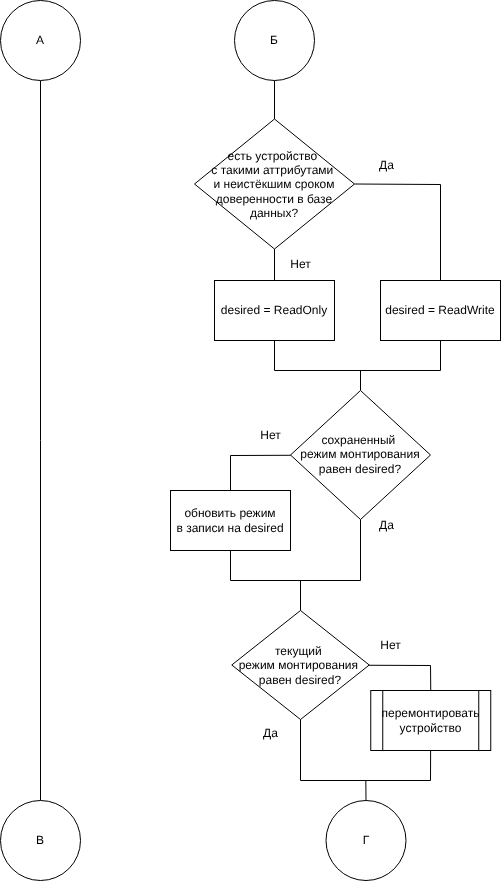

The diagram above was exported from draw.io. Its source (the exported page's mxGraphModel, read from the mxfile embedded in the PNG):
<mxGraphModel dx="2431" dy="1540" grid="1" gridSize="10" guides="1" tooltips="1" connect="1" arrows="1" fold="1" page="1" pageScale="1" pageWidth="827" pageHeight="1169" math="0" shadow="0">
  <root>
    <mxCell id="0" />
    <mxCell id="1" parent="0" />
    <mxCell id="2" style="edgeStyle=none;html=1;endArrow=none;endFill=0;exitX=1;exitY=0.5;exitDx=0;exitDy=0;rounded=0;curved=0;entryX=0.5;entryY=0;entryDx=0;entryDy=0;" edge="1" parent="1" source="5" target="27">
      <mxGeometry relative="1" as="geometry">
        <mxPoint x="1280" y="1240" as="targetPoint" />
        <Array as="points">
          <mxPoint x="1250" y="1124" />
        </Array>
      </mxGeometry>
    </mxCell>
    <mxCell id="3" style="edgeStyle=none;html=1;exitX=0.5;exitY=1;exitDx=0;exitDy=0;entryX=0.5;entryY=0;entryDx=0;entryDy=0;endArrow=none;endFill=0;" edge="1" parent="1" source="5" target="26">
      <mxGeometry relative="1" as="geometry">
        <mxPoint x="1084" y="1240" as="targetPoint" />
      </mxGeometry>
    </mxCell>
    <mxCell id="4" style="edgeStyle=none;html=1;entryX=0.5;entryY=1;entryDx=0;entryDy=0;endArrow=none;endFill=0;" edge="1" parent="1" source="5" target="43">
      <mxGeometry relative="1" as="geometry" />
    </mxCell>
    <mxCell id="5" value="есть устройство&amp;nbsp;&lt;div&gt;&lt;font style=&quot;color: rgb(0, 0, 0);&quot;&gt;с такими аттрибутами&amp;nbsp;&lt;/font&gt;&lt;/div&gt;&lt;div&gt;&lt;font style=&quot;color: rgb(0, 0, 0);&quot;&gt;и неистёкшим сроком доверенности в базе данных?&lt;/font&gt;&lt;/div&gt;" style="rhombus;whiteSpace=wrap;html=1;" vertex="1" parent="1">
      <mxGeometry x="1004" y="1058.5" width="160" height="130" as="geometry" />
    </mxCell>
    <mxCell id="6" value="Да" style="text;html=1;align=center;verticalAlign=middle;resizable=0;points=[];autosize=1;strokeColor=none;fillColor=none;" vertex="1" parent="1">
      <mxGeometry x="1175.5" y="1090" width="40" height="30" as="geometry" />
    </mxCell>
    <mxCell id="7" value="Нет" style="text;html=1;align=center;verticalAlign=middle;resizable=0;points=[];autosize=1;strokeColor=none;fillColor=none;" vertex="1" parent="1">
      <mxGeometry x="1090" y="1188.5" width="40" height="30" as="geometry" />
    </mxCell>
    <mxCell id="25" style="edgeStyle=none;html=1;entryX=0.5;entryY=1;entryDx=0;entryDy=0;endArrow=none;endFill=0;rounded=0;curved=0;" edge="1" parent="1" source="26" target="27">
      <mxGeometry relative="1" as="geometry">
        <Array as="points">
          <mxPoint x="1084" y="1310" />
          <mxPoint x="1250" y="1310" />
        </Array>
      </mxGeometry>
    </mxCell>
    <mxCell id="26" value="desired = ReadOnly" style="rounded=0;whiteSpace=wrap;html=1;" vertex="1" parent="1">
      <mxGeometry x="1024" y="1220" width="120" height="60" as="geometry" />
    </mxCell>
    <mxCell id="27" value="desired = ReadWrite" style="rounded=0;whiteSpace=wrap;html=1;" vertex="1" parent="1">
      <mxGeometry x="1190" y="1220" width="120" height="60" as="geometry" />
    </mxCell>
    <mxCell id="28" style="edgeStyle=none;html=1;endArrow=none;endFill=0;" edge="1" parent="1" source="30">
      <mxGeometry relative="1" as="geometry">
        <mxPoint x="1170" y="1310" as="targetPoint" />
      </mxGeometry>
    </mxCell>
    <mxCell id="29" style="edgeStyle=none;html=1;entryX=0.5;entryY=0;entryDx=0;entryDy=0;endArrow=none;endFill=0;rounded=0;curved=0;" edge="1" parent="1" source="30" target="32">
      <mxGeometry relative="1" as="geometry">
        <Array as="points">
          <mxPoint x="1040" y="1395" />
        </Array>
      </mxGeometry>
    </mxCell>
    <mxCell id="30" value="сохраненный&amp;nbsp;&lt;div&gt;&lt;font style=&quot;color: rgb(0, 0, 0);&quot;&gt;режим монтирования равен desired?&lt;/font&gt;&lt;/div&gt;" style="rhombus;whiteSpace=wrap;html=1;" vertex="1" parent="1">
      <mxGeometry x="1100" y="1330" width="140" height="129" as="geometry" />
    </mxCell>
    <mxCell id="31" style="edgeStyle=none;html=1;entryX=0.5;entryY=1;entryDx=0;entryDy=0;endArrow=none;endFill=0;rounded=0;curved=0;" edge="1" parent="1" source="32" target="30">
      <mxGeometry relative="1" as="geometry">
        <Array as="points">
          <mxPoint x="1040" y="1520" />
          <mxPoint x="1170" y="1520" />
        </Array>
      </mxGeometry>
    </mxCell>
    <mxCell id="32" value="&lt;span style=&quot;color: rgb(0, 0, 0);&quot;&gt;обновить режим&lt;/span&gt;&lt;div&gt;&lt;span style=&quot;color: rgb(0, 0, 0);&quot;&gt;в записи на desired&lt;/span&gt;&lt;/div&gt;" style="rounded=0;whiteSpace=wrap;html=1;" vertex="1" parent="1">
      <mxGeometry x="980" y="1430" width="120" height="60" as="geometry" />
    </mxCell>
    <mxCell id="33" value="Нет" style="text;html=1;align=center;verticalAlign=middle;resizable=0;points=[];autosize=1;strokeColor=none;fillColor=none;" vertex="1" parent="1">
      <mxGeometry x="1060" y="1360" width="40" height="30" as="geometry" />
    </mxCell>
    <mxCell id="34" style="edgeStyle=none;html=1;exitX=0.5;exitY=0;exitDx=0;exitDy=0;endArrow=none;endFill=0;" edge="1" parent="1" source="36">
      <mxGeometry relative="1" as="geometry">
        <mxPoint x="1110" y="1520" as="targetPoint" />
        <mxPoint x="1110" y="1630" as="sourcePoint" />
      </mxGeometry>
    </mxCell>
    <mxCell id="35" style="edgeStyle=none;html=1;entryX=0.5;entryY=0;entryDx=0;entryDy=0;endArrow=none;endFill=0;rounded=0;curved=0;" edge="1" parent="1" source="36" target="38">
      <mxGeometry relative="1" as="geometry">
        <Array as="points">
          <mxPoint x="1240" y="1605" />
        </Array>
      </mxGeometry>
    </mxCell>
    <mxCell id="36" value="&lt;font style=&quot;scrollbar-color: rgb(226, 226, 226) rgb(251, 251, 251); color: rgb(0, 0, 0);&quot;&gt;текущий&amp;nbsp;&lt;/font&gt;&lt;div style=&quot;color: rgb(63, 63, 63); scrollbar-color: rgb(226, 226, 226) rgb(251, 251, 251);&quot;&gt;&lt;font style=&quot;scrollbar-color: rgb(226, 226, 226) rgb(251, 251, 251); color: rgb(0, 0, 0);&quot;&gt;режим монтирования&amp;nbsp;&lt;br&gt;&lt;/font&gt;&lt;div style=&quot;color: rgb(63, 63, 63); scrollbar-color: rgb(226, 226, 226) rgb(251, 251, 251);&quot;&gt;&lt;font style=&quot;scrollbar-color: rgb(226, 226, 226) rgb(251, 251, 251); color: rgb(0, 0, 0);&quot;&gt;&lt;span style=&quot;color: rgb(0, 0, 0); background-color: transparent;&quot;&gt;равен desired&lt;/span&gt;?&lt;/font&gt;&lt;/div&gt;&lt;/div&gt;" style="rhombus;whiteSpace=wrap;html=1;" vertex="1" parent="1">
      <mxGeometry x="1041.25" y="1550" width="137.5" height="109" as="geometry" />
    </mxCell>
    <mxCell id="37" style="edgeStyle=none;html=1;entryX=0.5;entryY=1;entryDx=0;entryDy=0;endArrow=none;endFill=0;rounded=0;curved=0;" edge="1" parent="1" source="38" target="36">
      <mxGeometry relative="1" as="geometry">
        <Array as="points">
          <mxPoint x="1240" y="1720" />
          <mxPoint x="1110" y="1720" />
        </Array>
      </mxGeometry>
    </mxCell>
    <mxCell id="38" value="&lt;font style=&quot;color: rgb(0, 0, 0);&quot;&gt;перемонтировать&lt;/font&gt;&lt;div&gt;&lt;font style=&quot;color: rgb(0, 0, 0);&quot;&gt;устройство&lt;/font&gt;&lt;/div&gt;" style="shape=process;whiteSpace=wrap;html=1;backgroundOutline=1;" vertex="1" parent="1">
      <mxGeometry x="1180.25" y="1630" width="120" height="60" as="geometry" />
    </mxCell>
    <mxCell id="39" value="Нет" style="text;html=1;align=center;verticalAlign=middle;resizable=0;points=[];autosize=1;strokeColor=none;fillColor=none;" vertex="1" parent="1">
      <mxGeometry x="1180.25" y="1570" width="40" height="30" as="geometry" />
    </mxCell>
    <mxCell id="40" value="Да" style="text;html=1;align=center;verticalAlign=middle;resizable=0;points=[];autosize=1;strokeColor=none;fillColor=none;" vertex="1" parent="1">
      <mxGeometry x="1175.5" y="1450" width="40" height="30" as="geometry" />
    </mxCell>
    <mxCell id="41" value="Да" style="text;html=1;align=center;verticalAlign=middle;resizable=0;points=[];autosize=1;strokeColor=none;fillColor=none;" vertex="1" parent="1">
      <mxGeometry x="1060" y="1658" width="40" height="30" as="geometry" />
    </mxCell>
    <mxCell id="63" style="edgeStyle=none;html=1;entryX=0.5;entryY=0;entryDx=0;entryDy=0;endArrow=none;endFill=0;" edge="1" parent="1" source="42" target="60">
      <mxGeometry relative="1" as="geometry" />
    </mxCell>
    <mxCell id="42" value="А" style="ellipse;whiteSpace=wrap;html=1;aspect=fixed;" vertex="1" parent="1">
      <mxGeometry x="810" y="940" width="80" height="80" as="geometry" />
    </mxCell>
    <mxCell id="43" value="Б" style="ellipse;whiteSpace=wrap;html=1;aspect=fixed;" vertex="1" parent="1">
      <mxGeometry x="1044" y="940" width="80" height="80" as="geometry" />
    </mxCell>
    <mxCell id="60" value="В" style="ellipse;whiteSpace=wrap;html=1;aspect=fixed;" vertex="1" parent="1">
      <mxGeometry x="810" y="1740" width="80" height="80" as="geometry" />
    </mxCell>
    <mxCell id="62" style="edgeStyle=none;html=1;exitX=0.5;exitY=0;exitDx=0;exitDy=0;endArrow=none;endFill=0;" edge="1" parent="1" source="61">
      <mxGeometry relative="1" as="geometry">
        <mxPoint x="1175.3333333333333" y="1720" as="targetPoint" />
      </mxGeometry>
    </mxCell>
    <mxCell id="61" value="Г" style="ellipse;whiteSpace=wrap;html=1;aspect=fixed;" vertex="1" parent="1">
      <mxGeometry x="1135.5" y="1740" width="80" height="80" as="geometry" />
    </mxCell>
  </root>
</mxGraphModel>